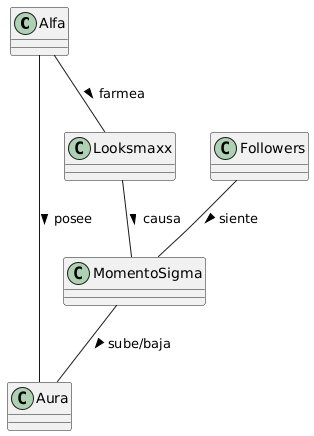

The diagram above was rendered by PlantUML. Its source (embedded in the PNG):
@startuml
class Alfa {
}

class Aura {
}

class Looksmaxx {
}

class Followers {
}

class MomentoSigma {

}

Alfa -- Aura : posee >
Alfa  -- Looksmaxx : farmea >
Looksmaxx  -- MomentoSigma : causa >
Followers  -- MomentoSigma : siente >
MomentoSigma --  Aura : sube/baja >
@enduml